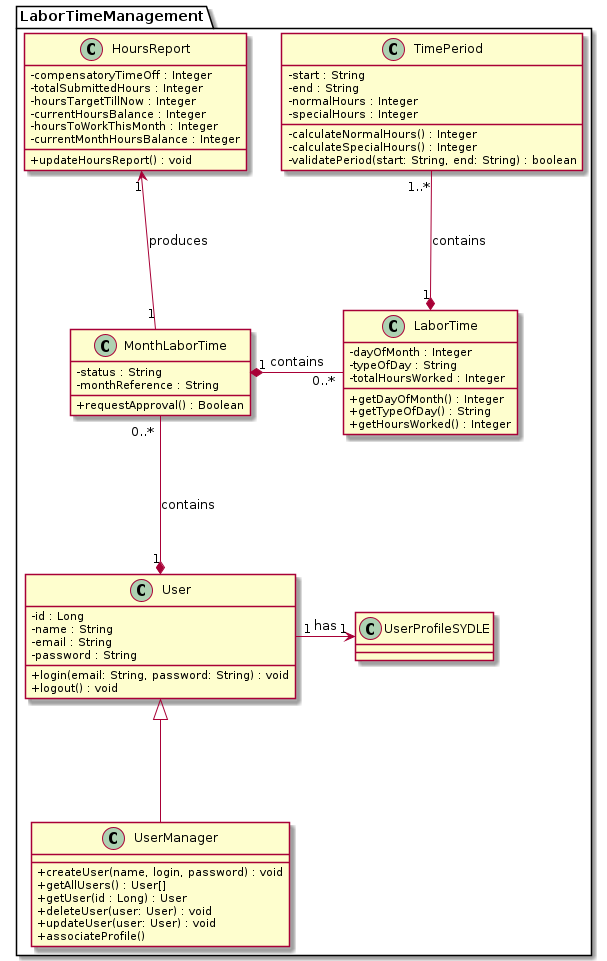

The diagram above was rendered by PlantUML. Its source (embedded in the PNG):
@startuml "Diagrama de classes do sistema"
skinparam classAttributeIconSize 0

package LaborTimeManagement {
        class User {
        - id : Long
        - name : String
        - email : String
        - password : String
        + login(email: String, password: String) : void
        + logout() : void
    }

    class UserManager extends User {
        + createUser(name, login, password) : void
        + getAllUsers() : User[]
        + getUser(id : Long) : User
        + deleteUser(user: User) : void
        + updateUser(user: User) : void
        + associateProfile()
    }


    class UserProfileSYDLE {
        
    }

    class HoursReport {
        - compensatoryTimeOff : Integer
        - totalSubmittedHours : Integer
        - hoursTargetTillNow : Integer
        - currentHoursBalance : Integer
        - hoursToWorkThisMonth : Integer
        - currentMonthHoursBalance : Integer
        + updateHoursReport() : void
    }

    class MonthLaborTime {
        - status : String
        - monthReference : String
        + requestApproval() : Boolean
    }

    class LaborTime {
        - dayOfMonth : Integer
        - typeOfDay : String
        - totalHoursWorked : Integer
        + getDayOfMonth() : Integer
        + getTypeOfDay() : String
        + getHoursWorked() : Integer
    }

    class TimePeriod {
        - start : String
        - end : String
        - normalHours : Integer
        - specialHours : Integer
        - calculateNormalHours() : Integer
        - calculateSpecialHours() : Integer
        - validatePeriod(start: String, end: String) : boolean
    }

    

    MonthLaborTime "0..* " --* "1" User : contains
    LaborTime "0..*" -left-* "1" MonthLaborTime : contains
    HoursReport "1" <-- "1" MonthLaborTime : produces
    TimePeriod "1..*" --* "1" LaborTime : contains
    User "1" -right-> "1" UserProfileSYDLE : has
}


@enduml